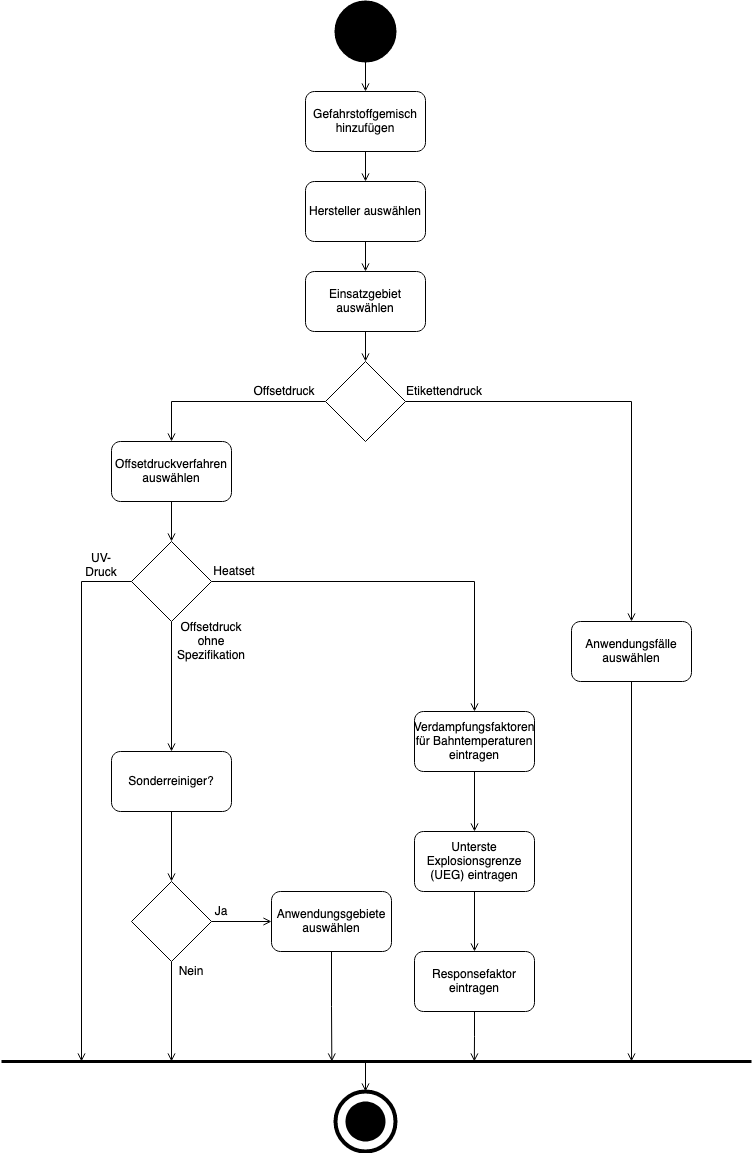

The diagram above was exported from draw.io. Its source (the exported page's mxGraphModel, read from the mxfile embedded in the PNG):
<mxGraphModel dx="1426" dy="767" grid="1" gridSize="10" guides="1" tooltips="1" connect="1" arrows="1" fold="1" page="1" pageScale="1" pageWidth="827" pageHeight="1169" math="0" shadow="0">
  <root>
    <mxCell id="WIyWlLk6GJQsqaUBKTNV-0" />
    <mxCell id="WIyWlLk6GJQsqaUBKTNV-1" parent="WIyWlLk6GJQsqaUBKTNV-0" />
    <mxCell id="vFenhwsEDqjvJ7ZyT9eN-56" style="edgeStyle=orthogonalEdgeStyle;rounded=0;orthogonalLoop=1;jettySize=auto;html=1;exitX=0.5;exitY=1;exitDx=0;exitDy=0;exitPerimeter=0;entryX=0.5;entryY=0;entryDx=0;entryDy=0;strokeWidth=1;endArrow=open;endFill=0;" parent="WIyWlLk6GJQsqaUBKTNV-1" source="vFenhwsEDqjvJ7ZyT9eN-0" target="vFenhwsEDqjvJ7ZyT9eN-55" edge="1">
      <mxGeometry relative="1" as="geometry" />
    </mxCell>
    <mxCell id="vFenhwsEDqjvJ7ZyT9eN-0" value="" style="strokeWidth=2;html=1;shape=mxgraph.flowchart.start_2;whiteSpace=wrap;fillColor=#000000;" parent="WIyWlLk6GJQsqaUBKTNV-1" vertex="1">
      <mxGeometry x="384" y="10" width="60" height="60" as="geometry" />
    </mxCell>
    <mxCell id="vFenhwsEDqjvJ7ZyT9eN-8" style="edgeStyle=orthogonalEdgeStyle;rounded=0;orthogonalLoop=1;jettySize=auto;html=1;exitX=0;exitY=0.5;exitDx=0;exitDy=0;entryX=0.5;entryY=0;entryDx=0;entryDy=0;endArrow=open;endFill=0;" parent="WIyWlLk6GJQsqaUBKTNV-1" source="vFenhwsEDqjvJ7ZyT9eN-1" target="vFenhwsEDqjvJ7ZyT9eN-3" edge="1">
      <mxGeometry relative="1" as="geometry">
        <mxPoint x="220" y="370" as="targetPoint" />
      </mxGeometry>
    </mxCell>
    <mxCell id="vFenhwsEDqjvJ7ZyT9eN-20" style="edgeStyle=orthogonalEdgeStyle;rounded=0;orthogonalLoop=1;jettySize=auto;html=1;exitX=1;exitY=0.5;exitDx=0;exitDy=0;endArrow=open;endFill=0;" parent="WIyWlLk6GJQsqaUBKTNV-1" source="vFenhwsEDqjvJ7ZyT9eN-1" target="vFenhwsEDqjvJ7ZyT9eN-19" edge="1">
      <mxGeometry relative="1" as="geometry" />
    </mxCell>
    <mxCell id="vFenhwsEDqjvJ7ZyT9eN-1" value="" style="rhombus;whiteSpace=wrap;html=1;fillColor=#FFFFFF;" parent="WIyWlLk6GJQsqaUBKTNV-1" vertex="1">
      <mxGeometry x="374" y="370" width="80" height="80" as="geometry" />
    </mxCell>
    <mxCell id="vFenhwsEDqjvJ7ZyT9eN-9" style="edgeStyle=orthogonalEdgeStyle;rounded=0;orthogonalLoop=1;jettySize=auto;html=1;exitX=0.5;exitY=1;exitDx=0;exitDy=0;endArrow=open;endFill=0;" parent="WIyWlLk6GJQsqaUBKTNV-1" source="vFenhwsEDqjvJ7ZyT9eN-3" target="vFenhwsEDqjvJ7ZyT9eN-4" edge="1">
      <mxGeometry relative="1" as="geometry" />
    </mxCell>
    <mxCell id="vFenhwsEDqjvJ7ZyT9eN-3" value="Offsetdruckverfahren auswählen" style="rounded=1;whiteSpace=wrap;html=1;fillColor=#FFFFFF;" parent="WIyWlLk6GJQsqaUBKTNV-1" vertex="1">
      <mxGeometry x="160" y="450" width="120" height="60" as="geometry" />
    </mxCell>
    <mxCell id="vFenhwsEDqjvJ7ZyT9eN-41" style="edgeStyle=orthogonalEdgeStyle;rounded=0;orthogonalLoop=1;jettySize=auto;html=1;exitX=1;exitY=0.5;exitDx=0;exitDy=0;entryX=0.5;entryY=0;entryDx=0;entryDy=0;strokeWidth=1;endArrow=open;endFill=0;" parent="WIyWlLk6GJQsqaUBKTNV-1" source="vFenhwsEDqjvJ7ZyT9eN-4" target="vFenhwsEDqjvJ7ZyT9eN-11" edge="1">
      <mxGeometry relative="1" as="geometry" />
    </mxCell>
    <mxCell id="vFenhwsEDqjvJ7ZyT9eN-42" style="edgeStyle=orthogonalEdgeStyle;rounded=0;orthogonalLoop=1;jettySize=auto;html=1;exitX=0.5;exitY=1;exitDx=0;exitDy=0;entryX=0.5;entryY=0;entryDx=0;entryDy=0;strokeWidth=1;endArrow=open;endFill=0;" parent="WIyWlLk6GJQsqaUBKTNV-1" source="vFenhwsEDqjvJ7ZyT9eN-4" target="vFenhwsEDqjvJ7ZyT9eN-13" edge="1">
      <mxGeometry relative="1" as="geometry" />
    </mxCell>
    <mxCell id="vFenhwsEDqjvJ7ZyT9eN-43" style="edgeStyle=orthogonalEdgeStyle;rounded=0;orthogonalLoop=1;jettySize=auto;html=1;exitX=0;exitY=0.5;exitDx=0;exitDy=0;strokeWidth=1;endArrow=open;endFill=0;" parent="WIyWlLk6GJQsqaUBKTNV-1" source="vFenhwsEDqjvJ7ZyT9eN-4" edge="1">
      <mxGeometry relative="1" as="geometry">
        <mxPoint x="130" y="1070" as="targetPoint" />
      </mxGeometry>
    </mxCell>
    <mxCell id="vFenhwsEDqjvJ7ZyT9eN-4" value="" style="rhombus;whiteSpace=wrap;html=1;fillColor=#FFFFFF;" parent="WIyWlLk6GJQsqaUBKTNV-1" vertex="1">
      <mxGeometry x="180" y="550" width="80" height="80" as="geometry" />
    </mxCell>
    <mxCell id="vFenhwsEDqjvJ7ZyT9eN-34" style="edgeStyle=orthogonalEdgeStyle;rounded=0;orthogonalLoop=1;jettySize=auto;html=1;exitX=0.5;exitY=1;exitDx=0;exitDy=0;entryX=0.5;entryY=0;entryDx=0;entryDy=0;strokeWidth=1;endArrow=open;endFill=0;" parent="WIyWlLk6GJQsqaUBKTNV-1" source="vFenhwsEDqjvJ7ZyT9eN-11" target="vFenhwsEDqjvJ7ZyT9eN-32" edge="1">
      <mxGeometry relative="1" as="geometry" />
    </mxCell>
    <mxCell id="vFenhwsEDqjvJ7ZyT9eN-11" value="&lt;div&gt;Verdampfungsfaktoren für Bahntemperaturen eintragen&lt;/div&gt;" style="rounded=1;whiteSpace=wrap;html=1;fillColor=#FFFFFF;" parent="WIyWlLk6GJQsqaUBKTNV-1" vertex="1">
      <mxGeometry x="463" y="720" width="120" height="60" as="geometry" />
    </mxCell>
    <mxCell id="vFenhwsEDqjvJ7ZyT9eN-18" style="edgeStyle=orthogonalEdgeStyle;rounded=0;orthogonalLoop=1;jettySize=auto;html=1;exitX=0.5;exitY=1;exitDx=0;exitDy=0;entryX=0.5;entryY=0;entryDx=0;entryDy=0;endArrow=open;endFill=0;" parent="WIyWlLk6GJQsqaUBKTNV-1" source="vFenhwsEDqjvJ7ZyT9eN-13" target="vFenhwsEDqjvJ7ZyT9eN-17" edge="1">
      <mxGeometry relative="1" as="geometry" />
    </mxCell>
    <mxCell id="vFenhwsEDqjvJ7ZyT9eN-13" value="Sonderreiniger?" style="rounded=1;whiteSpace=wrap;html=1;fillColor=#FFFFFF;" parent="WIyWlLk6GJQsqaUBKTNV-1" vertex="1">
      <mxGeometry x="160" y="760" width="120" height="60" as="geometry" />
    </mxCell>
    <mxCell id="vFenhwsEDqjvJ7ZyT9eN-27" style="edgeStyle=orthogonalEdgeStyle;rounded=0;orthogonalLoop=1;jettySize=auto;html=1;exitX=0.5;exitY=1;exitDx=0;exitDy=0;endArrow=open;endFill=0;" parent="WIyWlLk6GJQsqaUBKTNV-1" source="vFenhwsEDqjvJ7ZyT9eN-17" edge="1">
      <mxGeometry relative="1" as="geometry">
        <mxPoint x="220" y="1070" as="targetPoint" />
      </mxGeometry>
    </mxCell>
    <mxCell id="vFenhwsEDqjvJ7ZyT9eN-38" style="edgeStyle=orthogonalEdgeStyle;rounded=0;orthogonalLoop=1;jettySize=auto;html=1;exitX=1;exitY=0.5;exitDx=0;exitDy=0;strokeWidth=1;endArrow=open;endFill=0;" parent="WIyWlLk6GJQsqaUBKTNV-1" source="vFenhwsEDqjvJ7ZyT9eN-17" target="vFenhwsEDqjvJ7ZyT9eN-37" edge="1">
      <mxGeometry relative="1" as="geometry" />
    </mxCell>
    <mxCell id="vFenhwsEDqjvJ7ZyT9eN-17" value="" style="rhombus;whiteSpace=wrap;html=1;fillColor=#FFFFFF;" parent="WIyWlLk6GJQsqaUBKTNV-1" vertex="1">
      <mxGeometry x="180" y="890" width="80" height="80" as="geometry" />
    </mxCell>
    <mxCell id="vFenhwsEDqjvJ7ZyT9eN-68" style="edgeStyle=orthogonalEdgeStyle;rounded=0;orthogonalLoop=1;jettySize=auto;html=1;exitX=0.5;exitY=1;exitDx=0;exitDy=0;startArrow=none;startFill=0;endArrow=open;endFill=0;strokeWidth=1;" parent="WIyWlLk6GJQsqaUBKTNV-1" source="vFenhwsEDqjvJ7ZyT9eN-19" edge="1">
      <mxGeometry relative="1" as="geometry">
        <mxPoint x="680" y="1070" as="targetPoint" />
      </mxGeometry>
    </mxCell>
    <mxCell id="vFenhwsEDqjvJ7ZyT9eN-19" value="Anwendungsfälle auswählen" style="rounded=1;whiteSpace=wrap;html=1;fillColor=#FFFFFF;" parent="WIyWlLk6GJQsqaUBKTNV-1" vertex="1">
      <mxGeometry x="620" y="630" width="120" height="60" as="geometry" />
    </mxCell>
    <mxCell id="vFenhwsEDqjvJ7ZyT9eN-62" style="edgeStyle=orthogonalEdgeStyle;rounded=0;orthogonalLoop=1;jettySize=auto;html=1;startArrow=open;startFill=0;endArrow=none;endFill=0;strokeWidth=1;" parent="WIyWlLk6GJQsqaUBKTNV-1" source="vFenhwsEDqjvJ7ZyT9eN-21" edge="1">
      <mxGeometry relative="1" as="geometry">
        <mxPoint x="414" y="1070" as="targetPoint" />
      </mxGeometry>
    </mxCell>
    <mxCell id="vFenhwsEDqjvJ7ZyT9eN-21" value="" style="strokeWidth=4;html=1;shape=mxgraph.flowchart.start_2;whiteSpace=wrap;" parent="WIyWlLk6GJQsqaUBKTNV-1" vertex="1">
      <mxGeometry x="384" y="1100" width="60" height="60" as="geometry" />
    </mxCell>
    <mxCell id="vFenhwsEDqjvJ7ZyT9eN-23" value="" style="strokeWidth=4;html=1;shape=mxgraph.flowchart.start_2;whiteSpace=wrap;strokeColor=none;fillColor=#000000;" parent="WIyWlLk6GJQsqaUBKTNV-1" vertex="1">
      <mxGeometry x="394" y="1110" width="40" height="40" as="geometry" />
    </mxCell>
    <mxCell id="vFenhwsEDqjvJ7ZyT9eN-31" value="" style="endArrow=none;html=1;strokeWidth=3;" parent="WIyWlLk6GJQsqaUBKTNV-1" edge="1">
      <mxGeometry width="50" height="50" relative="1" as="geometry">
        <mxPoint x="50" y="1070" as="sourcePoint" />
        <mxPoint x="800" y="1070" as="targetPoint" />
      </mxGeometry>
    </mxCell>
    <mxCell id="vFenhwsEDqjvJ7ZyT9eN-35" style="edgeStyle=orthogonalEdgeStyle;rounded=0;orthogonalLoop=1;jettySize=auto;html=1;exitX=0.5;exitY=1;exitDx=0;exitDy=0;entryX=0.5;entryY=0;entryDx=0;entryDy=0;strokeWidth=1;endArrow=open;endFill=0;" parent="WIyWlLk6GJQsqaUBKTNV-1" source="vFenhwsEDqjvJ7ZyT9eN-32" target="vFenhwsEDqjvJ7ZyT9eN-33" edge="1">
      <mxGeometry relative="1" as="geometry" />
    </mxCell>
    <mxCell id="vFenhwsEDqjvJ7ZyT9eN-32" value="Unterste Explosionsgrenze (UEG) eintragen" style="rounded=1;whiteSpace=wrap;html=1;fillColor=#FFFFFF;" parent="WIyWlLk6GJQsqaUBKTNV-1" vertex="1">
      <mxGeometry x="463" y="840" width="120" height="60" as="geometry" />
    </mxCell>
    <mxCell id="vFenhwsEDqjvJ7ZyT9eN-66" style="edgeStyle=orthogonalEdgeStyle;rounded=0;orthogonalLoop=1;jettySize=auto;html=1;exitX=0.5;exitY=1;exitDx=0;exitDy=0;startArrow=none;startFill=0;endArrow=open;endFill=0;strokeWidth=1;" parent="WIyWlLk6GJQsqaUBKTNV-1" source="vFenhwsEDqjvJ7ZyT9eN-33" edge="1">
      <mxGeometry relative="1" as="geometry">
        <mxPoint x="522.8333333333335" y="1070" as="targetPoint" />
      </mxGeometry>
    </mxCell>
    <mxCell id="vFenhwsEDqjvJ7ZyT9eN-33" value="Responsefaktor eintragen" style="rounded=1;whiteSpace=wrap;html=1;fillColor=#FFFFFF;" parent="WIyWlLk6GJQsqaUBKTNV-1" vertex="1">
      <mxGeometry x="463" y="960" width="120" height="60" as="geometry" />
    </mxCell>
    <mxCell id="vFenhwsEDqjvJ7ZyT9eN-67" style="edgeStyle=orthogonalEdgeStyle;rounded=0;orthogonalLoop=1;jettySize=auto;html=1;exitX=0.5;exitY=1;exitDx=0;exitDy=0;startArrow=none;startFill=0;endArrow=open;endFill=0;strokeWidth=1;" parent="WIyWlLk6GJQsqaUBKTNV-1" source="vFenhwsEDqjvJ7ZyT9eN-37" edge="1">
      <mxGeometry relative="1" as="geometry">
        <mxPoint x="380.3333333333335" y="1070" as="targetPoint" />
      </mxGeometry>
    </mxCell>
    <mxCell id="vFenhwsEDqjvJ7ZyT9eN-37" value="Anwendungsgebiete auswählen" style="rounded=1;whiteSpace=wrap;html=1;fillColor=#FFFFFF;" parent="WIyWlLk6GJQsqaUBKTNV-1" vertex="1">
      <mxGeometry x="320" y="900" width="120" height="60" as="geometry" />
    </mxCell>
    <mxCell id="vFenhwsEDqjvJ7ZyT9eN-47" value="Offsetdruck" style="text;html=1;strokeColor=none;fillColor=none;align=center;verticalAlign=middle;whiteSpace=wrap;rounded=0;" parent="WIyWlLk6GJQsqaUBKTNV-1" vertex="1">
      <mxGeometry x="313" y="390" width="40" height="20" as="geometry" />
    </mxCell>
    <mxCell id="vFenhwsEDqjvJ7ZyT9eN-48" value="Etikettendruck" style="text;html=1;strokeColor=none;fillColor=none;align=center;verticalAlign=middle;whiteSpace=wrap;rounded=0;" parent="WIyWlLk6GJQsqaUBKTNV-1" vertex="1">
      <mxGeometry x="473" y="390" width="40" height="20" as="geometry" />
    </mxCell>
    <mxCell id="vFenhwsEDqjvJ7ZyT9eN-49" value="UV-Druck" style="text;html=1;strokeColor=none;fillColor=none;align=center;verticalAlign=middle;whiteSpace=wrap;rounded=0;" parent="WIyWlLk6GJQsqaUBKTNV-1" vertex="1">
      <mxGeometry x="130" y="564" width="40" height="20" as="geometry" />
    </mxCell>
    <mxCell id="vFenhwsEDqjvJ7ZyT9eN-50" value="Heatset" style="text;html=1;strokeColor=none;fillColor=none;align=center;verticalAlign=middle;whiteSpace=wrap;rounded=0;" parent="WIyWlLk6GJQsqaUBKTNV-1" vertex="1">
      <mxGeometry x="263" y="570" width="40" height="20" as="geometry" />
    </mxCell>
    <mxCell id="vFenhwsEDqjvJ7ZyT9eN-51" value="&lt;div&gt;Offsetdruck ohne&lt;/div&gt;&lt;div&gt;Spezifikation&lt;br&gt;&lt;/div&gt;" style="text;html=1;strokeColor=none;fillColor=none;align=center;verticalAlign=middle;whiteSpace=wrap;rounded=0;" parent="WIyWlLk6GJQsqaUBKTNV-1" vertex="1">
      <mxGeometry x="240" y="640" width="40" height="20" as="geometry" />
    </mxCell>
    <mxCell id="vFenhwsEDqjvJ7ZyT9eN-53" value="Ja" style="text;html=1;strokeColor=none;fillColor=none;align=center;verticalAlign=middle;whiteSpace=wrap;rounded=0;" parent="WIyWlLk6GJQsqaUBKTNV-1" vertex="1">
      <mxGeometry x="250" y="910" width="40" height="20" as="geometry" />
    </mxCell>
    <mxCell id="vFenhwsEDqjvJ7ZyT9eN-54" value="Nein" style="text;html=1;strokeColor=none;fillColor=none;align=center;verticalAlign=middle;whiteSpace=wrap;rounded=0;" parent="WIyWlLk6GJQsqaUBKTNV-1" vertex="1">
      <mxGeometry x="220" y="970" width="40" height="20" as="geometry" />
    </mxCell>
    <mxCell id="vFenhwsEDqjvJ7ZyT9eN-64" style="edgeStyle=orthogonalEdgeStyle;rounded=0;orthogonalLoop=1;jettySize=auto;html=1;exitX=0.5;exitY=1;exitDx=0;exitDy=0;entryX=0.5;entryY=0;entryDx=0;entryDy=0;startArrow=none;startFill=0;endArrow=open;endFill=0;strokeWidth=1;" parent="WIyWlLk6GJQsqaUBKTNV-1" source="vFenhwsEDqjvJ7ZyT9eN-55" target="vFenhwsEDqjvJ7ZyT9eN-63" edge="1">
      <mxGeometry relative="1" as="geometry" />
    </mxCell>
    <mxCell id="vFenhwsEDqjvJ7ZyT9eN-55" value="Gefahrstoffgemisch hinzufügen" style="rounded=1;whiteSpace=wrap;html=1;fillColor=#FFFFFF;" parent="WIyWlLk6GJQsqaUBKTNV-1" vertex="1">
      <mxGeometry x="354" y="100" width="120" height="60" as="geometry" />
    </mxCell>
    <mxCell id="vFenhwsEDqjvJ7ZyT9eN-72" style="edgeStyle=orthogonalEdgeStyle;rounded=0;orthogonalLoop=1;jettySize=auto;html=1;exitX=0.5;exitY=1;exitDx=0;exitDy=0;startArrow=none;startFill=0;endArrow=open;endFill=0;strokeWidth=1;" parent="WIyWlLk6GJQsqaUBKTNV-1" source="vFenhwsEDqjvJ7ZyT9eN-63" target="vFenhwsEDqjvJ7ZyT9eN-69" edge="1">
      <mxGeometry relative="1" as="geometry">
        <mxPoint x="414" y="278" as="targetPoint" />
      </mxGeometry>
    </mxCell>
    <mxCell id="vFenhwsEDqjvJ7ZyT9eN-63" value="Hersteller auswählen" style="rounded=1;whiteSpace=wrap;html=1;fillColor=#FFFFFF;" parent="WIyWlLk6GJQsqaUBKTNV-1" vertex="1">
      <mxGeometry x="354" y="190" width="120" height="60" as="geometry" />
    </mxCell>
    <mxCell id="vFenhwsEDqjvJ7ZyT9eN-71" style="edgeStyle=orthogonalEdgeStyle;rounded=0;orthogonalLoop=1;jettySize=auto;html=1;exitX=0.5;exitY=1;exitDx=0;exitDy=0;entryX=0.5;entryY=0;entryDx=0;entryDy=0;startArrow=none;startFill=0;endArrow=open;endFill=0;strokeWidth=1;" parent="WIyWlLk6GJQsqaUBKTNV-1" source="vFenhwsEDqjvJ7ZyT9eN-69" target="vFenhwsEDqjvJ7ZyT9eN-1" edge="1">
      <mxGeometry relative="1" as="geometry" />
    </mxCell>
    <mxCell id="vFenhwsEDqjvJ7ZyT9eN-69" value="Einsatzgebiet auswählen" style="rounded=1;whiteSpace=wrap;html=1;fillColor=#FFFFFF;" parent="WIyWlLk6GJQsqaUBKTNV-1" vertex="1">
      <mxGeometry x="354" y="280" width="120" height="60" as="geometry" />
    </mxCell>
  </root>
</mxGraphModel>